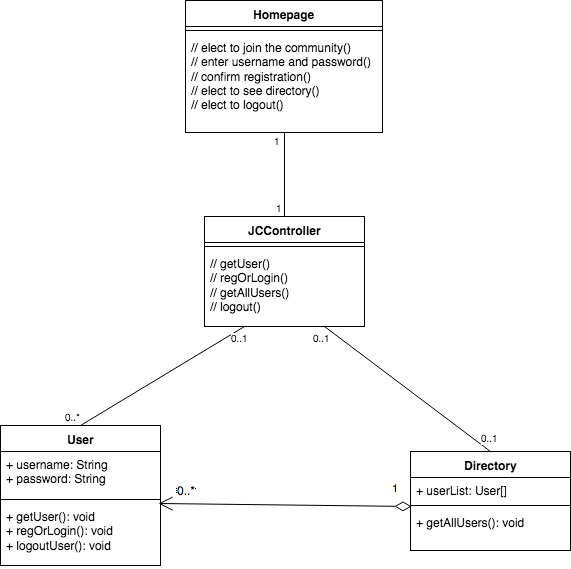

The diagram above was exported from draw.io. Its source (the exported page's mxGraphModel, read from the mxfile embedded in the PNG):
<mxGraphModel dx="1365" dy="741" grid="1" gridSize="10" guides="1" tooltips="1" connect="1" arrows="1" fold="1" page="1" pageScale="1" pageWidth="584" pageHeight="826" math="0" shadow="0">
  <root>
    <mxCell id="0" />
    <mxCell id="1" parent="0" />
    <mxCell id="399eb2ddc2651bc0-1" value="Homepage" style="swimlane;html=1;fontStyle=1;align=center;verticalAlign=top;childLayout=stackLayout;horizontal=1;startSize=26;horizontalStack=0;resizeParent=1;resizeLast=0;collapsible=1;marginBottom=0;swimlaneFillColor=#ffffff;shadow=0;" vertex="1" parent="1">
      <mxGeometry x="484" y="131" width="197" height="132" as="geometry">
        <mxRectangle x="280" y="180" width="60" height="26" as="alternateBounds" />
      </mxGeometry>
    </mxCell>
    <mxCell id="399eb2ddc2651bc0-3" value="" style="line;html=1;strokeWidth=1;fillColor=none;align=left;verticalAlign=middle;spacingTop=-1;spacingLeft=3;spacingRight=3;rotatable=0;labelPosition=right;points=[];portConstraint=eastwest;" vertex="1" parent="399eb2ddc2651bc0-1">
      <mxGeometry y="26" width="197" height="8" as="geometry" />
    </mxCell>
    <mxCell id="399eb2ddc2651bc0-4" value="// elect to join the community()&lt;br&gt;// enter username and password()&lt;br&gt;// confirm registration()&lt;br&gt;// elect to see directory()&lt;br&gt;// elect to logout()" style="text;html=1;strokeColor=none;fillColor=none;align=left;verticalAlign=top;spacingLeft=4;spacingRight=4;whiteSpace=wrap;overflow=hidden;rotatable=0;points=[[0,0.5],[1,0.5]];portConstraint=eastwest;" vertex="1" parent="399eb2ddc2651bc0-1">
      <mxGeometry y="34" width="197" height="86" as="geometry" />
    </mxCell>
    <mxCell id="4a5749b69c27197a-1" value="Directory" style="swimlane;html=1;fontStyle=1;align=center;verticalAlign=top;childLayout=stackLayout;horizontal=1;startSize=26;horizontalStack=0;resizeParent=1;resizeLast=0;collapsible=1;marginBottom=0;swimlaneFillColor=#ffffff;shadow=0;" vertex="1" parent="1">
      <mxGeometry x="709" y="582" width="160" height="99" as="geometry">
        <mxRectangle x="570" y="180" width="80" height="26" as="alternateBounds" />
      </mxGeometry>
    </mxCell>
    <mxCell id="4a5749b69c27197a-2" value="+ userList: User[]" style="text;html=1;strokeColor=none;fillColor=none;align=left;verticalAlign=top;spacingLeft=4;spacingRight=4;whiteSpace=wrap;overflow=hidden;rotatable=0;points=[[0,0.5],[1,0.5]];portConstraint=eastwest;" vertex="1" parent="4a5749b69c27197a-1">
      <mxGeometry y="26" width="160" height="24" as="geometry" />
    </mxCell>
    <mxCell id="4a5749b69c27197a-3" value="" style="line;html=1;strokeWidth=1;fillColor=none;align=left;verticalAlign=middle;spacingTop=-1;spacingLeft=3;spacingRight=3;rotatable=0;labelPosition=right;points=[];portConstraint=eastwest;" vertex="1" parent="4a5749b69c27197a-1">
      <mxGeometry y="50" width="160" height="8" as="geometry" />
    </mxCell>
    <mxCell id="4a5749b69c27197a-4" value="+ getAllUsers(): void" style="text;html=1;strokeColor=none;fillColor=none;align=left;verticalAlign=top;spacingLeft=4;spacingRight=4;whiteSpace=wrap;overflow=hidden;rotatable=0;points=[[0,0.5],[1,0.5]];portConstraint=eastwest;" vertex="1" parent="4a5749b69c27197a-1">
      <mxGeometry y="58" width="160" height="32" as="geometry" />
    </mxCell>
    <mxCell id="4a5749b69c27197a-5" value="User" style="swimlane;html=1;fontStyle=1;align=center;verticalAlign=top;childLayout=stackLayout;horizontal=1;startSize=26;horizontalStack=0;resizeParent=1;resizeLast=0;collapsible=1;marginBottom=0;swimlaneFillColor=#ffffff;shadow=0;" vertex="1" parent="1">
      <mxGeometry x="299" y="556" width="160" height="140" as="geometry">
        <mxRectangle x="280" y="180" width="60" height="26" as="alternateBounds" />
      </mxGeometry>
    </mxCell>
    <mxCell id="4a5749b69c27197a-6" value="+ username: String&lt;br&gt;+ password: String" style="text;html=1;strokeColor=none;fillColor=none;align=left;verticalAlign=top;spacingLeft=4;spacingRight=4;whiteSpace=wrap;overflow=hidden;rotatable=0;points=[[0,0.5],[1,0.5]];portConstraint=eastwest;" vertex="1" parent="4a5749b69c27197a-5">
      <mxGeometry y="26" width="160" height="44" as="geometry" />
    </mxCell>
    <mxCell id="4a5749b69c27197a-7" value="" style="line;html=1;strokeWidth=1;fillColor=none;align=left;verticalAlign=middle;spacingTop=-1;spacingLeft=3;spacingRight=3;rotatable=0;labelPosition=right;points=[];portConstraint=eastwest;" vertex="1" parent="4a5749b69c27197a-5">
      <mxGeometry y="70" width="160" height="8" as="geometry" />
    </mxCell>
    <mxCell id="4a5749b69c27197a-8" value="+ getUser(): void&lt;br&gt;+ regOrLogin(): void&lt;br&gt;+ logoutUser(): void" style="text;html=1;strokeColor=none;fillColor=none;align=left;verticalAlign=top;spacingLeft=4;spacingRight=4;whiteSpace=wrap;overflow=hidden;rotatable=0;points=[[0,0.5],[1,0.5]];portConstraint=eastwest;" vertex="1" parent="4a5749b69c27197a-5">
      <mxGeometry y="78" width="160" height="62" as="geometry" />
    </mxCell>
    <mxCell id="4a5749b69c27197a-9" value="JCController" style="swimlane;html=1;fontStyle=1;align=center;verticalAlign=top;childLayout=stackLayout;horizontal=1;startSize=26;horizontalStack=0;resizeParent=1;resizeLast=0;collapsible=1;marginBottom=0;swimlaneFillColor=#ffffff;shadow=0;" vertex="1" parent="1">
      <mxGeometry x="503" y="347" width="160" height="110" as="geometry">
        <mxRectangle x="280" y="180" width="60" height="26" as="alternateBounds" />
      </mxGeometry>
    </mxCell>
    <mxCell id="4a5749b69c27197a-11" value="" style="line;html=1;strokeWidth=1;fillColor=none;align=left;verticalAlign=middle;spacingTop=-1;spacingLeft=3;spacingRight=3;rotatable=0;labelPosition=right;points=[];portConstraint=eastwest;" vertex="1" parent="4a5749b69c27197a-9">
      <mxGeometry y="26" width="160" height="8" as="geometry" />
    </mxCell>
    <mxCell id="4a5749b69c27197a-12" value="// getUser()&lt;br&gt;// regOrLogin()&lt;br&gt;// getAllUsers()&lt;br&gt;// logout()" style="text;html=1;strokeColor=none;fillColor=none;align=left;verticalAlign=top;spacingLeft=4;spacingRight=4;whiteSpace=wrap;overflow=hidden;rotatable=0;points=[[0,0.5],[1,0.5]];portConstraint=eastwest;" vertex="1" parent="4a5749b69c27197a-9">
      <mxGeometry y="34" width="160" height="62" as="geometry" />
    </mxCell>
    <mxCell id="4a5749b69c27197a-13" value="" style="endArrow=none;html=1;edgeStyle=orthogonalEdgeStyle;exitX=0.5;exitY=1;entryX=0.5;entryY=0;" edge="1" parent="1" source="399eb2ddc2651bc0-1" target="4a5749b69c27197a-9">
      <mxGeometry relative="1" as="geometry">
        <mxPoint x="529" y="297" as="sourcePoint" />
        <mxPoint x="689" y="297" as="targetPoint" />
        <Array as="points" />
      </mxGeometry>
    </mxCell>
    <mxCell id="4a5749b69c27197a-14" value="1" style="resizable=0;html=1;align=left;verticalAlign=bottom;labelBackgroundColor=#ffffff;fontSize=10;" vertex="1" connectable="0" parent="4a5749b69c27197a-13">
      <mxGeometry x="-1" relative="1" as="geometry">
        <mxPoint x="-13" y="17" as="offset" />
      </mxGeometry>
    </mxCell>
    <mxCell id="4a5749b69c27197a-15" value="1" style="resizable=0;html=1;align=right;verticalAlign=bottom;labelBackgroundColor=#ffffff;fontSize=10;" vertex="1" connectable="0" parent="4a5749b69c27197a-13">
      <mxGeometry x="1" relative="1" as="geometry" />
    </mxCell>
    <mxCell id="4a5749b69c27197a-17" value="" style="endArrow=none;html=1;entryX=0.25;entryY=1;exitX=0.5;exitY=0;strokeColor=#000000;rounded=1;comic=0;" edge="1" parent="1" source="4a5749b69c27197a-5" target="4a5749b69c27197a-9">
      <mxGeometry relative="1" as="geometry">
        <mxPoint x="369" y="517" as="sourcePoint" />
        <mxPoint x="529" y="517" as="targetPoint" />
      </mxGeometry>
    </mxCell>
    <mxCell id="4a5749b69c27197a-18" value="0..*" style="resizable=0;html=1;align=left;verticalAlign=bottom;labelBackgroundColor=#ffffff;fontSize=10;" vertex="1" connectable="0" parent="4a5749b69c27197a-17">
      <mxGeometry x="-1" relative="1" as="geometry">
        <mxPoint x="-18" as="offset" />
      </mxGeometry>
    </mxCell>
    <mxCell id="4a5749b69c27197a-19" value="0..1" style="resizable=0;html=1;align=right;verticalAlign=bottom;labelBackgroundColor=#ffffff;fontSize=10;" vertex="1" connectable="0" parent="4a5749b69c27197a-17">
      <mxGeometry x="1" relative="1" as="geometry">
        <mxPoint x="6" y="20" as="offset" />
      </mxGeometry>
    </mxCell>
    <mxCell id="4a5749b69c27197a-20" value="" style="endArrow=none;html=1;strokeColor=#000000;exitX=0.75;exitY=1;entryX=0.5;entryY=0;" edge="1" parent="1" source="4a5749b69c27197a-9" target="4a5749b69c27197a-1">
      <mxGeometry relative="1" as="geometry">
        <mxPoint x="669" y="517" as="sourcePoint" />
        <mxPoint x="829" y="517" as="targetPoint" />
      </mxGeometry>
    </mxCell>
    <mxCell id="4a5749b69c27197a-21" value="0..1" style="resizable=0;html=1;align=left;verticalAlign=bottom;labelBackgroundColor=#ffffff;fontSize=10;" vertex="1" connectable="0" parent="4a5749b69c27197a-20">
      <mxGeometry x="-1" relative="1" as="geometry">
        <mxPoint x="-14" y="20" as="offset" />
      </mxGeometry>
    </mxCell>
    <mxCell id="4a5749b69c27197a-22" value="0..1" style="resizable=0;html=1;align=right;verticalAlign=bottom;labelBackgroundColor=#ffffff;fontSize=10;" vertex="1" connectable="0" parent="4a5749b69c27197a-20">
      <mxGeometry x="1" relative="1" as="geometry">
        <mxPoint x="10" y="-5" as="offset" />
      </mxGeometry>
    </mxCell>
    <mxCell id="4a5749b69c27197a-23" value="1" style="endArrow=open;html=1;endSize=12;startArrow=diamondThin;startSize=14;startFill=0;align=left;verticalAlign=bottom;strokeColor=#000000;exitX=0.006;exitY=0;exitPerimeter=0;" edge="1" parent="1">
      <mxGeometry x="-0.8331" y="-10" relative="1" as="geometry">
        <mxPoint x="710" y="637" as="sourcePoint" />
        <mxPoint x="457" y="634" as="targetPoint" />
        <mxPoint as="offset" />
      </mxGeometry>
    </mxCell>
    <mxCell id="4a5749b69c27197a-27" value="0..*" style="text;html=1;resizable=0;points=[];align=center;verticalAlign=middle;labelBackgroundColor=#ffffff;" vertex="1" connectable="0" parent="4a5749b69c27197a-23">
      <mxGeometry x="0.7551" y="-1" relative="1" as="geometry">
        <mxPoint x="-4" y="-13" as="offset" />
      </mxGeometry>
    </mxCell>
  </root>
</mxGraphModel>